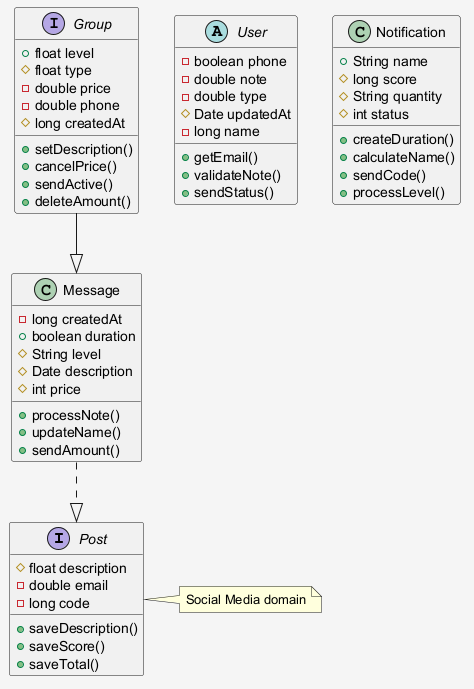

The diagram above was rendered by PlantUML. Its source (embedded in the PNG):
@startuml
skinparam shadowing false
skinparam backgroundColor #F5F5F5
interface Post {
  #float description
  -double email
  -long code
  +saveDescription()
  +saveScore()
  +saveTotal()
}
abstract class User {
  -boolean phone
  -double note
  -double type
  #Date updatedAt
  -long name
  +getEmail()
  +validateNote()
  +sendStatus()
}
interface Group {
  +float level
  #float type
  -double price
  -double phone
  #long createdAt
  +setDescription()
  +cancelPrice()
  +sendActive()
  +deleteAmount()
}
class Message {
  -long createdAt
  +boolean duration
  #String level
  #Date description
  #int price
  +processNote()
  +updateName()
  +sendAmount()
}
class Notification {
  +String name
  #long score
  #String quantity
  #int status
  +createDuration()
  +calculateName()
  +sendCode()
  +processLevel()
}
Message ..|> Post
Group --|> Message
note right of Post : Social Media domain
@enduml